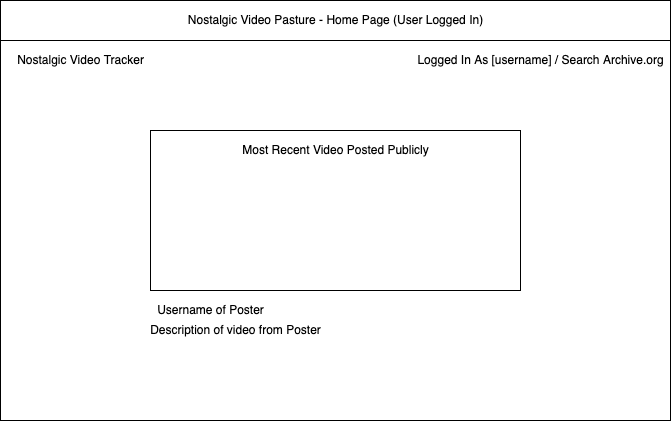

The diagram above was exported from draw.io. Its source (the exported page's mxGraphModel, read from the mxfile embedded in the PNG):
<mxGraphModel dx="1168" dy="481" grid="1" gridSize="10" guides="1" tooltips="1" connect="1" arrows="1" fold="1" page="1" pageScale="1" pageWidth="850" pageHeight="1100" math="0" shadow="0">
  <root>
    <mxCell id="0" />
    <mxCell id="1" parent="0" />
    <mxCell id="2" value="" style="whiteSpace=wrap;html=1;shadow=0;" vertex="1" parent="1">
      <mxGeometry x="120" y="30" width="670" height="420" as="geometry" />
    </mxCell>
    <mxCell id="3" value="" style="whiteSpace=wrap;html=1;" vertex="1" parent="1">
      <mxGeometry x="120" y="30" width="670" height="40" as="geometry" />
    </mxCell>
    <mxCell id="5" value="Nostalgic Video Pasture - Home Page (User Logged In)" style="text;html=1;resizable=0;autosize=1;align=center;verticalAlign=middle;points=[];fillColor=none;strokeColor=none;rounded=0;" vertex="1" parent="1">
      <mxGeometry x="300" y="40" width="310" height="20" as="geometry" />
    </mxCell>
    <mxCell id="6" value="Logged In As [username] / Search Archive.org" style="text;html=1;resizable=0;autosize=1;align=center;verticalAlign=middle;points=[];fillColor=none;strokeColor=none;rounded=0;" vertex="1" parent="1">
      <mxGeometry x="530" y="80" width="260" height="20" as="geometry" />
    </mxCell>
    <mxCell id="7" value="Nostalgic Video Tracker" style="text;html=1;resizable=0;autosize=1;align=center;verticalAlign=middle;points=[];fillColor=none;strokeColor=none;rounded=0;" vertex="1" parent="1">
      <mxGeometry x="130" y="80" width="140" height="20" as="geometry" />
    </mxCell>
    <mxCell id="8" value="" style="whiteSpace=wrap;html=1;shadow=0;" vertex="1" parent="1">
      <mxGeometry x="270" y="160" width="370" height="160" as="geometry" />
    </mxCell>
    <mxCell id="10" value="Most Recent Video Posted Publicly" style="text;html=1;resizable=0;autosize=1;align=center;verticalAlign=middle;points=[];fillColor=none;strokeColor=none;rounded=0;shadow=0;" vertex="1" parent="1">
      <mxGeometry x="355" y="170" width="200" height="20" as="geometry" />
    </mxCell>
    <mxCell id="11" value="Username of Poster" style="text;html=1;resizable=0;autosize=1;align=center;verticalAlign=middle;points=[];fillColor=none;strokeColor=none;rounded=0;shadow=0;" vertex="1" parent="1">
      <mxGeometry x="270" y="330" width="120" height="20" as="geometry" />
    </mxCell>
    <mxCell id="12" value="Description of video from Poster" style="text;html=1;resizable=0;autosize=1;align=center;verticalAlign=middle;points=[];fillColor=none;strokeColor=none;rounded=0;shadow=0;" vertex="1" parent="1">
      <mxGeometry x="260" y="350" width="190" height="20" as="geometry" />
    </mxCell>
  </root>
</mxGraphModel>